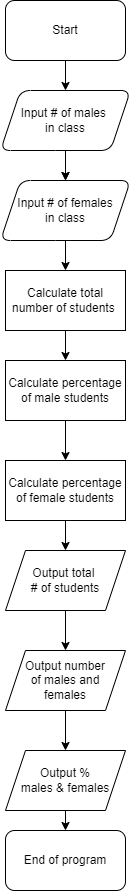

The diagram above was exported from draw.io. Its source (the exported page's mxGraphModel, read from the mxfile embedded in the PNG):
<mxGraphModel dx="351" dy="427" grid="1" gridSize="10" guides="1" tooltips="1" connect="1" arrows="1" fold="1" page="1" pageScale="1" pageWidth="850" pageHeight="1100" math="0" shadow="0">
  <root>
    <mxCell id="0" />
    <mxCell id="1" parent="0" />
    <mxCell id="4" value="" style="edgeStyle=none;html=1;" edge="1" parent="1" source="2" target="3">
      <mxGeometry relative="1" as="geometry" />
    </mxCell>
    <mxCell id="2" value="Start" style="rounded=1;whiteSpace=wrap;html=1;" vertex="1" parent="1">
      <mxGeometry x="140" y="20" width="120" height="60" as="geometry" />
    </mxCell>
    <mxCell id="6" value="" style="edgeStyle=none;html=1;" edge="1" parent="1" source="3" target="5">
      <mxGeometry relative="1" as="geometry" />
    </mxCell>
    <mxCell id="7" style="edgeStyle=none;html=1;exitX=0.5;exitY=0;exitDx=0;exitDy=0;entryX=0.5;entryY=0;entryDx=0;entryDy=0;" edge="1" parent="1" source="3" target="5">
      <mxGeometry relative="1" as="geometry">
        <mxPoint x="205" y="90" as="targetPoint" />
      </mxGeometry>
    </mxCell>
    <mxCell id="3" value="Input # of males&amp;nbsp;&lt;br&gt;in class" style="shape=parallelogram;perimeter=parallelogramPerimeter;whiteSpace=wrap;html=1;fixedSize=1;rounded=1;" vertex="1" parent="1">
      <mxGeometry x="135" y="110" width="130" height="60" as="geometry" />
    </mxCell>
    <mxCell id="10" value="" style="edgeStyle=none;html=1;" edge="1" parent="1" source="5">
      <mxGeometry relative="1" as="geometry">
        <mxPoint x="200" y="290" as="targetPoint" />
      </mxGeometry>
    </mxCell>
    <mxCell id="5" value="Input # of females&lt;br&gt;in class" style="shape=parallelogram;perimeter=parallelogramPerimeter;whiteSpace=wrap;html=1;fixedSize=1;rounded=1;" vertex="1" parent="1">
      <mxGeometry x="135" y="200" width="130" height="60" as="geometry" />
    </mxCell>
    <mxCell id="14" value="" style="edgeStyle=none;html=1;" edge="1" parent="1" source="12" target="13">
      <mxGeometry relative="1" as="geometry" />
    </mxCell>
    <mxCell id="12" value="Calculate total number of students&amp;nbsp;" style="rounded=0;whiteSpace=wrap;html=1;" vertex="1" parent="1">
      <mxGeometry x="140" y="290" width="120" height="60" as="geometry" />
    </mxCell>
    <mxCell id="16" value="" style="edgeStyle=none;html=1;" edge="1" parent="1" source="13" target="15">
      <mxGeometry relative="1" as="geometry" />
    </mxCell>
    <mxCell id="13" value="Calculate percentage of male students" style="whiteSpace=wrap;html=1;rounded=0;" vertex="1" parent="1">
      <mxGeometry x="140" y="380" width="120" height="60" as="geometry" />
    </mxCell>
    <mxCell id="19" value="" style="edgeStyle=none;html=1;" edge="1" parent="1" source="15" target="18">
      <mxGeometry relative="1" as="geometry" />
    </mxCell>
    <mxCell id="15" value="Calculate percentage of female students" style="whiteSpace=wrap;html=1;rounded=0;" vertex="1" parent="1">
      <mxGeometry x="140" y="480" width="120" height="60" as="geometry" />
    </mxCell>
    <mxCell id="21" value="" style="edgeStyle=none;html=1;" edge="1" parent="1" source="18" target="20">
      <mxGeometry relative="1" as="geometry" />
    </mxCell>
    <mxCell id="18" value="Output total&amp;nbsp;&lt;br&gt;# of students" style="shape=parallelogram;perimeter=parallelogramPerimeter;whiteSpace=wrap;html=1;fixedSize=1;rounded=0;" vertex="1" parent="1">
      <mxGeometry x="140" y="570" width="120" height="60" as="geometry" />
    </mxCell>
    <mxCell id="25" value="" style="edgeStyle=none;html=1;" edge="1" parent="1" source="20" target="24">
      <mxGeometry relative="1" as="geometry" />
    </mxCell>
    <mxCell id="20" value="Output number&lt;br&gt;of males and &lt;br&gt;females" style="shape=parallelogram;perimeter=parallelogramPerimeter;whiteSpace=wrap;html=1;fixedSize=1;rounded=0;" vertex="1" parent="1">
      <mxGeometry x="140" y="670" width="120" height="60" as="geometry" />
    </mxCell>
    <mxCell id="28" value="" style="edgeStyle=none;html=1;" edge="1" parent="1" source="24" target="27">
      <mxGeometry relative="1" as="geometry" />
    </mxCell>
    <mxCell id="24" value="Output %&lt;br&gt;males &amp;amp; females" style="shape=parallelogram;perimeter=parallelogramPerimeter;whiteSpace=wrap;html=1;fixedSize=1;rounded=0;" vertex="1" parent="1">
      <mxGeometry x="140" y="770" width="120" height="60" as="geometry" />
    </mxCell>
    <mxCell id="27" value="End of program" style="rounded=1;whiteSpace=wrap;html=1;" vertex="1" parent="1">
      <mxGeometry x="140" y="850" width="120" height="60" as="geometry" />
    </mxCell>
  </root>
</mxGraphModel>